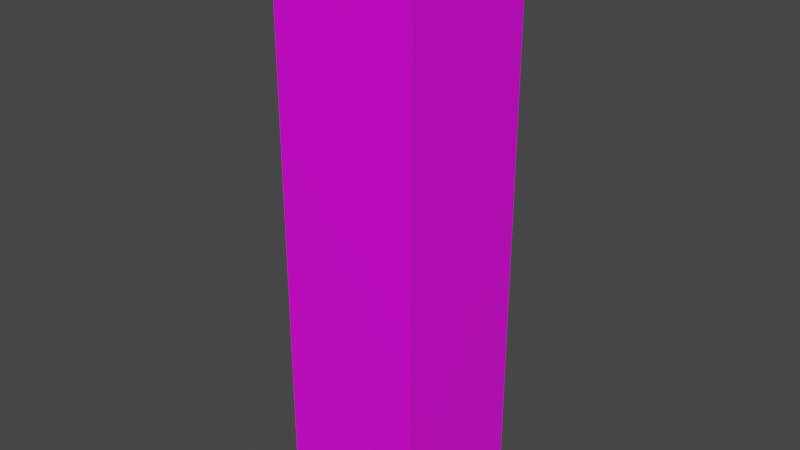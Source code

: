 # Source: Locker.blend  (saved by Blender 2.83.19; exported with 4.5.12 LTS)
import bpy
from mathutils import Matrix  # noqa: F401  (used for matrix-valued properties, if any)

bpy.ops.wm.read_factory_settings(use_empty=True)
scene = bpy.context.scene
scene.name = 'Scene'

# ---- collections
col_collection = bpy.data.collections.new('Collection'); scene.collection.children.link(col_collection)
col_mesh = bpy.data.collections.new('Mesh'); scene.collection.children.link(col_mesh)
col_rig = bpy.data.collections.new('Rig'); scene.collection.children.link(col_rig)
col_collision = bpy.data.collections.new('Collision'); scene.collection.children.link(col_collision)
col_extras = bpy.data.collections.new('Extras'); scene.collection.children.link(col_extras)

# ---- images (referenced by path relative to the original .blend; pixels are not part of the script)
import os
ASSET_DIR = os.environ.get("B2B_ASSET_DIR", "")  # directory of the original .blend (textures are referenced by path, not embedded)
HERE = os.path.dirname(os.path.abspath(__file__))  # packed textures are extracted next to this script under _unpacked/

def load_image(name, relpath, width, height, colorspace="sRGB"):
    """Load a texture the original file referenced (path relative to the .blend, or extracted next to this script)."""
    p = next((c for c in (os.path.join(HERE, relpath), os.path.join(ASSET_DIR, relpath)) if relpath and os.path.exists(c)), "")
    if p:
        img = bpy.data.images.load(p, check_existing=True)
        img.name = name
    else:  # same state as the original file: an image datablock whose file is absent (Cycles renders it pink)
        img = bpy.data.images.new(name, width, height)
        img.source = "FILE"
        img.filepath = "//" + (relpath or name)
    img.colorspace_settings.name = colorspace
    return img
img_locker_png = load_image('Locker.png', 'Locker.png', 1024, 1024, 'sRGB')

# ---- materials (node trees are filled in below, after node groups)
mat_material = bpy.data.materials.new('Material')
mat_material.alpha_threshold = 0.0
mat_material.use_transparent_shadow = False
mat_material.line_color = (0.0, 0.0, 0.0, 1.0)

# ---- material node trees
mat_material.use_nodes = True; mat_material.node_tree.nodes.clear()
_N = mat_material.node_tree.nodes; _L = mat_material.node_tree.links
n0 = _N.new('ShaderNodeOutputMaterial'); n0.name = 'Material Output'; n0.location = (300, 300)
n1 = _N.new('ShaderNodeBsdfPrincipled'); n1.name = 'Principled BSDF'; n1.location = (10, 300)
n1.distribution = 'GGX'
n1.subsurface_method = 'BURLEY'
n1.inputs[2].default_value = 0.4
n1.inputs[3].default_value = 1.45
n1.inputs[27].default_value = (0.0, 0.0, 0.0, 1.0)
n1.inputs[28].default_value = 1.0
n2 = _N.new('ShaderNodeTexImage'); n2.name = 'Image Texture'; n2.location = (-280, 280)
n2.image = img_locker_png
_L.new(n1.outputs[0], n0.inputs[0])
_L.new(n2.outputs[0], n1.inputs[0])
n0.is_active_output = True

# ---- world
world_world = bpy.data.worlds.new('World'); scene.world = world_world
world_world.use_nodes = True; world_world.node_tree.nodes.clear()
_N = world_world.node_tree.nodes; _L = world_world.node_tree.links
n0 = _N.new('ShaderNodeOutputWorld'); n0.name = 'World Output'; n0.location = (300, 300)
n1 = _N.new('ShaderNodeBackground'); n1.name = 'Background'; n1.location = (10, 300)
n1.inputs[0].default_value = (0.05088, 0.05088, 0.05088, 1.0)
_L.new(n1.outputs[0], n0.inputs[0])
n0.is_active_output = True
world_world.color = (0.05088, 0.05088, 0.05088)
world_world.use_sun_shadow = False
world_world.sun_shadow_jitter_overblur = 0.0

# ---- meshes
me_cube = bpy.data.meshes.new('Cube')
me_cube.from_pydata([(0.25, 0.25, 1.0), (0.25, 0.25, -1.0), (0.25, -0.25, 1.0), (0.25, -0.25, -1.0), (-0.25, 0.25, 1.0), (-0.25, 0.25, -1.0), (-0.25, -0.25, 1.0), (-0.25, -0.25, -1.0), (0.25, 0.25, 0.0), (-0.25, 0.25, 0.0), (0.25, -0.25, 0.0), (-0.25, -0.25, 0.0)], [], [(0, 4, 6, 2), (3, 10, 11, 7), (7, 11, 9, 5), (5, 1, 3, 7), (1, 8, 10, 3), (5, 9, 8, 1), (10, 8, 0, 2), (11, 10, 2, 6), (8, 9, 4, 0), (9, 11, 6, 4)])
_uv = me_cube.uv_layers.new(name='UVMap')
_uv.uv.foreach_set('vector', [0.2, 0.8, 0.2, 1.0, 5.96e-08, 1.0, 0.0, 0.8, 0.2, 0.8, 0.2, 0.4, 0.4, 0.4, 0.4, 0.8, 1.788e-07, 0.8, 5.96e-08, 0.4, 0.2, 0.4, 0.2, 0.8, 1.0, 0.2, 0.8, 0.2, 0.8, 0.0, 1.0, 0.0, 0.8, 0.0, 0.8, 0.4, 0.6, 0.4, 0.6, 0.0, 0.4, 0.8, 0.4, 0.4, 0.6, 0.4, 0.6, 0.8, 0.6, 0.4, 0.8, 0.4, 0.8, 0.8, 0.6, 0.8, 0.4, 0.4, 0.2, 0.4, 0.2, 0.0, 0.4, 0.0, 0.6, 0.4, 0.4, 0.4, 0.4, 0.0, 0.6, 0.0, 0.2, 0.4, 5.96e-08, 0.4, 0.0, 0.0, 0.2, 0.0])
me_cube.materials.append(mat_material)
me_cube.use_remesh_preserve_volume = False
me_cube.use_remesh_preserve_attributes = False
me_cube.use_mirror_vertex_groups = False
me_cube.update()

# ---- objects
ob_locker = bpy.data.objects.new('Locker', me_cube)

# ---- transforms, parenting, visibility, modifiers, constraints
ob_locker.location = (0.0, 0.0, 1.0)
ob_locker.lock_rotations_4d = False
ob_locker.empty_display_type = 'ARROWS'
ob_locker.lineart.crease_threshold = 0.0

# ---- collection membership
col_collection.objects.link(ob_locker)

# ---- scene / render settings (as saved in the file)
scene.frame_start = 1; scene.frame_end = 250; scene.frame_set(1)
scene.render.engine = 'BLENDER_EEVEE_NEXT'
scene.cycles.use_denoising = False
scene.cycles.samples = 128
scene.cycles.sampling_pattern = 'TABULATED_SOBOL'
scene.cycles.use_adaptive_sampling = False
scene.cycles.use_light_tree = False
scene.view_settings.view_transform = 'Filmic'
bpy.context.view_layer.update()

# ---- added for rendering (the .blend has no active camera and no usable light): camera, sun
cam_auto = bpy.data.cameras.new('AutoCamera')
cam_auto.lens = 50.0
cam_auto.sensor_width = 36.0
cam_auto.clip_end = 1000.0
ob_auto_camera = bpy.data.objects.new('AutoCamera', cam_auto)
scene.collection.objects.link(ob_auto_camera)
ob_auto_camera.location = (1.9627, -2.35524, 2.57016)
ob_auto_camera.rotation_euler = (1.09748, -7.21219e-08, 0.694738)
scene.camera = ob_auto_camera
light_auto_sun = bpy.data.lights.new('AutoSun', 'SUN')
light_auto_sun.energy = 3.0
light_auto_sun.angle = 0.0523599
ob_auto_sun = bpy.data.objects.new('AutoSun', light_auto_sun)
scene.collection.objects.link(ob_auto_sun)
ob_auto_sun.rotation_euler = (0.872665, 0.174533, 0.523599)
bpy.context.view_layer.update()

